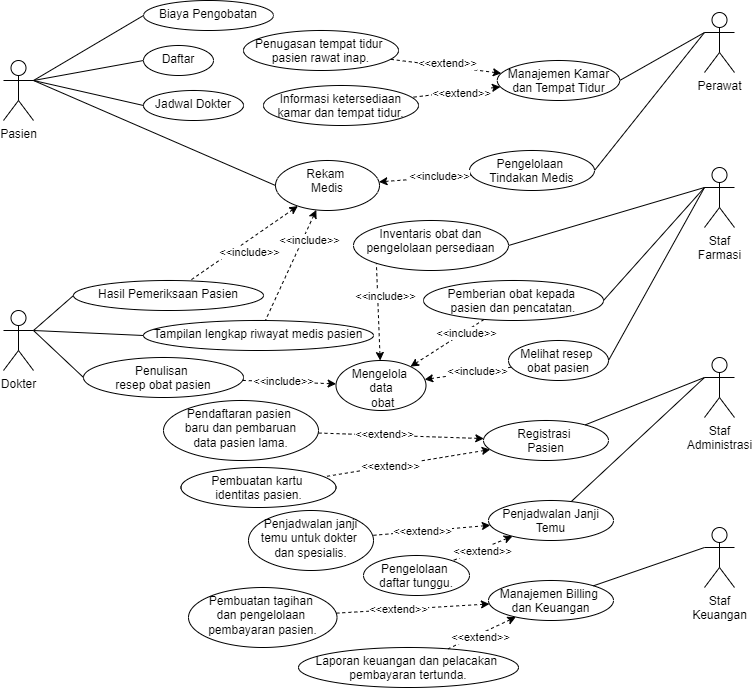

The diagram above was exported from draw.io. Its source (the exported page's mxGraphModel, read from the mxfile embedded in the PNG):
<mxGraphModel dx="746" dy="563" grid="1" gridSize="10" guides="1" tooltips="1" connect="1" arrows="1" fold="1" page="1" pageScale="1" pageWidth="850" pageHeight="1100" math="0" shadow="0">
  <root>
    <mxCell id="0" />
    <mxCell id="1" parent="0" />
    <mxCell id="2" value="" style="rounded=0;orthogonalLoop=1;jettySize=auto;html=1;endArrow=none;endFill=0;entryX=0;entryY=0.5;entryDx=0;entryDy=0;" parent="1" target="4" edge="1">
      <mxGeometry relative="1" as="geometry">
        <mxPoint x="75" y="89" as="sourcePoint" />
      </mxGeometry>
    </mxCell>
    <mxCell id="3" value="Pasien" style="shape=umlActor;verticalLabelPosition=bottom;verticalAlign=top;html=1;outlineConnect=0;" parent="1" vertex="1">
      <mxGeometry x="45" y="69" width="30" height="60" as="geometry" />
    </mxCell>
    <mxCell id="4" value="Daftar" style="ellipse;whiteSpace=wrap;html=1;verticalAlign=top;" parent="1" vertex="1">
      <mxGeometry x="185" y="54" width="70" height="30" as="geometry" />
    </mxCell>
    <mxCell id="5" value="Jadwal Dokter" style="ellipse;whiteSpace=wrap;html=1;verticalAlign=top;" parent="1" vertex="1">
      <mxGeometry x="185" y="99" width="100" height="30" as="geometry" />
    </mxCell>
    <mxCell id="6" value="" style="rounded=0;orthogonalLoop=1;jettySize=auto;html=1;endArrow=none;endFill=0;entryX=0;entryY=0.5;entryDx=0;entryDy=0;exitX=1;exitY=0.3333333333333333;exitDx=0;exitDy=0;exitPerimeter=0;" parent="1" source="3" target="5" edge="1">
      <mxGeometry relative="1" as="geometry">
        <mxPoint x="85" y="105" as="sourcePoint" />
        <mxPoint x="195" y="74" as="targetPoint" />
      </mxGeometry>
    </mxCell>
    <mxCell id="7" value="Biaya Pengobatan" style="ellipse;whiteSpace=wrap;html=1;verticalAlign=top;" parent="1" vertex="1">
      <mxGeometry x="185" y="9" width="130" height="30" as="geometry" />
    </mxCell>
    <mxCell id="8" value="Rekam&amp;nbsp;&lt;div&gt;Medis&lt;/div&gt;" style="ellipse;whiteSpace=wrap;html=1;verticalAlign=top;" parent="1" vertex="1">
      <mxGeometry x="317" y="169" width="104" height="50" as="geometry" />
    </mxCell>
    <mxCell id="9" value="" style="rounded=0;orthogonalLoop=1;jettySize=auto;html=1;endArrow=none;endFill=0;entryX=0;entryY=0.5;entryDx=0;entryDy=0;exitX=1;exitY=0.3333333333333333;exitDx=0;exitDy=0;exitPerimeter=0;" parent="1" source="3" target="7" edge="1">
      <mxGeometry relative="1" as="geometry">
        <mxPoint x="85" y="111" as="sourcePoint" />
        <mxPoint x="195" y="124" as="targetPoint" />
      </mxGeometry>
    </mxCell>
    <mxCell id="10" value="" style="rounded=0;orthogonalLoop=1;jettySize=auto;html=1;endArrow=none;endFill=0;entryX=0;entryY=0.5;entryDx=0;entryDy=0;exitX=1;exitY=0.3333333333333333;exitDx=0;exitDy=0;exitPerimeter=0;" parent="1" source="3" target="8" edge="1">
      <mxGeometry relative="1" as="geometry">
        <mxPoint x="95" y="121" as="sourcePoint" />
        <mxPoint x="205" y="134" as="targetPoint" />
      </mxGeometry>
    </mxCell>
    <mxCell id="11" value="Dokter" style="shape=umlActor;verticalLabelPosition=bottom;verticalAlign=top;html=1;outlineConnect=0;" parent="1" vertex="1">
      <mxGeometry x="45" y="319" width="30" height="60" as="geometry" />
    </mxCell>
    <mxCell id="12" value="" style="rounded=0;orthogonalLoop=1;jettySize=auto;html=1;endArrow=none;endFill=0;entryX=1;entryY=0.3333333333333333;entryDx=0;entryDy=0;entryPerimeter=0;exitX=0;exitY=0.5;exitDx=0;exitDy=0;" parent="1" source="20" target="11" edge="1">
      <mxGeometry relative="1" as="geometry">
        <mxPoint x="85" y="105" as="sourcePoint" />
        <mxPoint x="195" y="74" as="targetPoint" />
      </mxGeometry>
    </mxCell>
    <mxCell id="13" value="Mengelola&amp;nbsp;&lt;div&gt;data&lt;/div&gt;&lt;div&gt;&amp;nbsp;obat&lt;/div&gt;" style="ellipse;whiteSpace=wrap;html=1;verticalAlign=top;" parent="1" vertex="1">
      <mxGeometry x="377.5" y="369" width="90" height="50" as="geometry" />
    </mxCell>
    <mxCell id="14" value="" style="rounded=0;orthogonalLoop=1;jettySize=auto;html=1;endArrow=none;endFill=0;entryX=1;entryY=0.3333333333333333;entryDx=0;entryDy=0;entryPerimeter=0;exitX=0;exitY=0.5;exitDx=0;exitDy=0;" parent="1" source="28" target="11" edge="1">
      <mxGeometry relative="1" as="geometry">
        <mxPoint x="350" y="274" as="sourcePoint" />
        <mxPoint x="675" y="164" as="targetPoint" />
      </mxGeometry>
    </mxCell>
    <mxCell id="15" value="Perawat" style="shape=umlActor;verticalLabelPosition=bottom;verticalAlign=top;html=1;outlineConnect=0;" parent="1" vertex="1">
      <mxGeometry x="746" y="21" width="30" height="60" as="geometry" />
    </mxCell>
    <mxCell id="16" value="" style="rounded=0;orthogonalLoop=1;jettySize=auto;html=1;endArrow=none;endFill=0;entryX=0;entryY=0.3333333333333333;entryDx=0;entryDy=0;entryPerimeter=0;exitX=1;exitY=0.5;exitDx=0;exitDy=0;" parent="1" source="17" target="15" edge="1">
      <mxGeometry relative="1" as="geometry">
        <mxPoint x="217" y="234" as="sourcePoint" />
        <mxPoint x="85" y="349" as="targetPoint" />
      </mxGeometry>
    </mxCell>
    <mxCell id="17" value="Pengelolaan&amp;nbsp;&lt;div&gt;Tindakan Medis&lt;/div&gt;" style="ellipse;whiteSpace=wrap;html=1;verticalAlign=top;" parent="1" vertex="1">
      <mxGeometry x="511" y="159" width="125" height="40" as="geometry" />
    </mxCell>
    <mxCell id="18" value="" style="rounded=0;orthogonalLoop=1;jettySize=auto;html=1;endArrow=none;endFill=0;startArrow=classic;startFill=1;dashed=1;" parent="1" source="8" target="17" edge="1">
      <mxGeometry relative="1" as="geometry">
        <mxPoint x="350" y="274" as="sourcePoint" />
        <mxPoint x="605" y="114" as="targetPoint" />
      </mxGeometry>
    </mxCell>
    <mxCell id="19" value="&amp;lt;&amp;lt;include&amp;gt;&amp;gt;" style="edgeLabel;html=1;align=center;verticalAlign=middle;resizable=0;points=[];" parent="18" vertex="1" connectable="0">
      <mxGeometry x="0.3046" y="1" relative="1" as="geometry">
        <mxPoint as="offset" />
      </mxGeometry>
    </mxCell>
    <mxCell id="20" value="Hasil Pemeriksaan Pasien" style="ellipse;whiteSpace=wrap;html=1;verticalAlign=top;" parent="1" vertex="1">
      <mxGeometry x="115" y="289" width="190" height="30" as="geometry" />
    </mxCell>
    <mxCell id="21" value="" style="rounded=0;orthogonalLoop=1;jettySize=auto;html=1;endArrow=none;endFill=0;startArrow=classic;startFill=1;dashed=1;" parent="1" source="8" target="20" edge="1">
      <mxGeometry relative="1" as="geometry">
        <mxPoint x="300" y="210" as="sourcePoint" />
        <mxPoint x="464" y="126" as="targetPoint" />
      </mxGeometry>
    </mxCell>
    <mxCell id="22" value="&amp;lt;&amp;lt;include&amp;gt;&amp;gt;" style="edgeLabel;html=1;align=center;verticalAlign=middle;resizable=0;points=[];" parent="21" vertex="1" connectable="0">
      <mxGeometry x="0.3046" y="1" relative="1" as="geometry">
        <mxPoint x="21" y="-4" as="offset" />
      </mxGeometry>
    </mxCell>
    <mxCell id="23" value="Tampilan lengkap riwayat medis pasien" style="ellipse;whiteSpace=wrap;html=1;verticalAlign=top;" parent="1" vertex="1">
      <mxGeometry x="185" y="329" width="230" height="30" as="geometry" />
    </mxCell>
    <mxCell id="24" value="" style="rounded=0;orthogonalLoop=1;jettySize=auto;html=1;endArrow=none;endFill=0;startArrow=classic;startFill=1;dashed=1;" parent="1" source="8" target="23" edge="1">
      <mxGeometry relative="1" as="geometry">
        <mxPoint x="285" y="284" as="sourcePoint" />
        <mxPoint x="262" y="329" as="targetPoint" />
      </mxGeometry>
    </mxCell>
    <mxCell id="25" value="&amp;lt;&amp;lt;include&amp;gt;&amp;gt;" style="edgeLabel;html=1;align=center;verticalAlign=middle;resizable=0;points=[];" parent="24" vertex="1" connectable="0">
      <mxGeometry x="0.3046" y="1" relative="1" as="geometry">
        <mxPoint x="25" y="-42" as="offset" />
      </mxGeometry>
    </mxCell>
    <mxCell id="26" value="" style="rounded=0;orthogonalLoop=1;jettySize=auto;html=1;endArrow=none;endFill=0;exitX=0;exitY=0.5;exitDx=0;exitDy=0;entryX=1;entryY=0.3333333333333333;entryDx=0;entryDy=0;entryPerimeter=0;" parent="1" source="23" target="11" edge="1">
      <mxGeometry relative="1" as="geometry">
        <mxPoint x="125" y="314" as="sourcePoint" />
        <mxPoint x="85" y="349" as="targetPoint" />
      </mxGeometry>
    </mxCell>
    <mxCell id="27" value="" style="rounded=0;orthogonalLoop=1;jettySize=auto;html=1;endArrow=none;endFill=0;entryX=0;entryY=0.3333333333333333;entryDx=0;entryDy=0;entryPerimeter=0;exitX=1;exitY=0.5;exitDx=0;exitDy=0;" parent="1" source="34" target="33" edge="1">
      <mxGeometry relative="1" as="geometry">
        <mxPoint x="559" y="112" as="sourcePoint" />
        <mxPoint x="605" y="114" as="targetPoint" />
      </mxGeometry>
    </mxCell>
    <mxCell id="28" value="Penulisan&amp;nbsp;&lt;div&gt;&lt;span style=&quot;background-color: initial;&quot;&gt;resep obat pasien&lt;/span&gt;&lt;/div&gt;" style="ellipse;whiteSpace=wrap;html=1;verticalAlign=top;" parent="1" vertex="1">
      <mxGeometry x="125" y="366" width="160" height="40" as="geometry" />
    </mxCell>
    <mxCell id="29" value="" style="rounded=0;orthogonalLoop=1;jettySize=auto;html=1;endArrow=none;endFill=0;startArrow=classic;startFill=1;dashed=1;" parent="1" source="13" target="28" edge="1">
      <mxGeometry relative="1" as="geometry">
        <mxPoint x="371" y="239" as="sourcePoint" />
        <mxPoint x="318" y="339" as="targetPoint" />
      </mxGeometry>
    </mxCell>
    <mxCell id="30" value="&amp;lt;&amp;lt;include&amp;gt;&amp;gt;" style="edgeLabel;html=1;align=center;verticalAlign=middle;resizable=0;points=[];" parent="29" vertex="1" connectable="0">
      <mxGeometry x="0.3046" y="1" relative="1" as="geometry">
        <mxPoint x="8" y="-2" as="offset" />
      </mxGeometry>
    </mxCell>
    <mxCell id="31" value="Manajemen Kamar&lt;div&gt;&lt;div&gt;dan Tempat Tidur&lt;/div&gt;&lt;/div&gt;" style="ellipse;whiteSpace=wrap;html=1;verticalAlign=top;" parent="1" vertex="1">
      <mxGeometry x="538.75" y="69" width="122.5" height="40" as="geometry" />
    </mxCell>
    <mxCell id="32" value="" style="rounded=0;orthogonalLoop=1;jettySize=auto;html=1;endArrow=none;endFill=0;entryX=0;entryY=0.3333333333333333;entryDx=0;entryDy=0;entryPerimeter=0;exitX=1;exitY=0.5;exitDx=0;exitDy=0;" parent="1" source="31" target="15" edge="1">
      <mxGeometry relative="1" as="geometry">
        <mxPoint x="559" y="112" as="sourcePoint" />
        <mxPoint x="605" y="114" as="targetPoint" />
      </mxGeometry>
    </mxCell>
    <mxCell id="33" value="Staf&lt;br&gt;Farmasi" style="shape=umlActor;verticalLabelPosition=bottom;verticalAlign=top;html=1;outlineConnect=0;" parent="1" vertex="1">
      <mxGeometry x="746" y="176" width="30" height="60" as="geometry" />
    </mxCell>
    <mxCell id="34" value="Inventaris obat dan&lt;div&gt;pengelolaan persediaan&lt;/div&gt;" style="ellipse;whiteSpace=wrap;html=1;verticalAlign=top;" parent="1" vertex="1">
      <mxGeometry x="395" y="229" width="155" height="50" as="geometry" />
    </mxCell>
    <mxCell id="35" value="Pemberian obat kepada&amp;nbsp;&lt;div&gt;pasien dan pencatatan.&lt;/div&gt;" style="ellipse;whiteSpace=wrap;html=1;verticalAlign=top;" parent="1" vertex="1">
      <mxGeometry x="465" y="289" width="180" height="40" as="geometry" />
    </mxCell>
    <mxCell id="36" value="" style="rounded=0;orthogonalLoop=1;jettySize=auto;html=1;endArrow=none;endFill=0;entryX=0;entryY=0.3333333333333333;entryDx=0;entryDy=0;entryPerimeter=0;exitX=1;exitY=0.5;exitDx=0;exitDy=0;" parent="1" source="35" target="33" edge="1">
      <mxGeometry relative="1" as="geometry">
        <mxPoint x="630" y="244" as="sourcePoint" />
        <mxPoint x="735" y="269" as="targetPoint" />
      </mxGeometry>
    </mxCell>
    <mxCell id="37" value="" style="rounded=0;orthogonalLoop=1;jettySize=auto;html=1;endArrow=none;endFill=0;startArrow=classic;startFill=1;dashed=1;entryX=0;entryY=1;entryDx=0;entryDy=0;" parent="1" source="13" target="34" edge="1">
      <mxGeometry relative="1" as="geometry">
        <mxPoint x="405" y="410" as="sourcePoint" />
        <mxPoint x="288" y="400" as="targetPoint" />
      </mxGeometry>
    </mxCell>
    <mxCell id="38" value="&amp;lt;&amp;lt;include&amp;gt;&amp;gt;" style="edgeLabel;html=1;align=center;verticalAlign=middle;resizable=0;points=[];" parent="37" vertex="1" connectable="0">
      <mxGeometry x="0.3046" y="1" relative="1" as="geometry">
        <mxPoint x="8" y="-2" as="offset" />
      </mxGeometry>
    </mxCell>
    <mxCell id="39" value="" style="rounded=0;orthogonalLoop=1;jettySize=auto;html=1;endArrow=none;endFill=0;startArrow=classic;startFill=1;dashed=1;" parent="1" source="13" target="35" edge="1">
      <mxGeometry relative="1" as="geometry">
        <mxPoint x="415" y="420" as="sourcePoint" />
        <mxPoint x="298" y="410" as="targetPoint" />
      </mxGeometry>
    </mxCell>
    <mxCell id="40" value="&amp;lt;&amp;lt;include&amp;gt;&amp;gt;" style="edgeLabel;html=1;align=center;verticalAlign=middle;resizable=0;points=[];" parent="39" vertex="1" connectable="0">
      <mxGeometry x="0.3046" y="1" relative="1" as="geometry">
        <mxPoint x="8" y="-2" as="offset" />
      </mxGeometry>
    </mxCell>
    <mxCell id="41" value="Staf&lt;div&gt;Administrasi&lt;/div&gt;" style="shape=umlActor;verticalLabelPosition=bottom;verticalAlign=top;html=1;outlineConnect=0;" parent="1" vertex="1">
      <mxGeometry x="746" y="366" width="30" height="60" as="geometry" />
    </mxCell>
    <mxCell id="42" value="Registrasi&amp;nbsp;&lt;div&gt;Pasien&lt;/div&gt;" style="ellipse;whiteSpace=wrap;html=1;verticalAlign=top;" parent="1" vertex="1">
      <mxGeometry x="525" y="429" width="125" height="40" as="geometry" />
    </mxCell>
    <mxCell id="43" value="" style="rounded=0;orthogonalLoop=1;jettySize=auto;html=1;endArrow=none;endFill=0;startArrow=classic;startFill=1;dashed=1;" parent="1" source="42" target="45" edge="1">
      <mxGeometry relative="1" as="geometry">
        <mxPoint x="475" y="393" as="sourcePoint" />
        <mxPoint x="383.18045189531506" y="477.31711037119146" as="targetPoint" />
      </mxGeometry>
    </mxCell>
    <mxCell id="44" value="&amp;lt;&amp;lt;extend&amp;gt;&amp;gt;" style="edgeLabel;html=1;align=center;verticalAlign=middle;resizable=0;points=[];" parent="43" vertex="1" connectable="0">
      <mxGeometry x="0.3046" y="1" relative="1" as="geometry">
        <mxPoint x="8" y="-2" as="offset" />
      </mxGeometry>
    </mxCell>
    <mxCell id="45" value="Pendaftaran pasien&amp;nbsp;&lt;div&gt;baru dan pembaruan&lt;/div&gt;&lt;div&gt;data pasien lama.&lt;/div&gt;" style="ellipse;whiteSpace=wrap;html=1;verticalAlign=top;" parent="1" vertex="1">
      <mxGeometry x="205" y="409" width="155" height="60" as="geometry" />
    </mxCell>
    <mxCell id="46" value="Pembuatan kartu&amp;nbsp;&lt;div&gt;identitas pasien.&lt;/div&gt;" style="ellipse;whiteSpace=wrap;html=1;verticalAlign=top;" parent="1" vertex="1">
      <mxGeometry x="222.5" y="476" width="155" height="40" as="geometry" />
    </mxCell>
    <mxCell id="47" value="" style="rounded=0;orthogonalLoop=1;jettySize=auto;html=1;endArrow=none;endFill=0;startArrow=classic;startFill=1;dashed=1;" parent="1" source="42" target="46" edge="1">
      <mxGeometry relative="1" as="geometry">
        <mxPoint x="539" y="466" as="sourcePoint" />
        <mxPoint x="436" y="480" as="targetPoint" />
      </mxGeometry>
    </mxCell>
    <mxCell id="48" value="&amp;lt;&amp;lt;extend&amp;gt;&amp;gt;" style="edgeLabel;html=1;align=center;verticalAlign=middle;resizable=0;points=[];" parent="47" vertex="1" connectable="0">
      <mxGeometry x="0.3046" y="1" relative="1" as="geometry">
        <mxPoint x="8" y="-2" as="offset" />
      </mxGeometry>
    </mxCell>
    <mxCell id="49" value="" style="endArrow=none;html=1;rounded=0;entryX=0;entryY=0.3333333333333333;entryDx=0;entryDy=0;entryPerimeter=0;" parent="1" source="42" target="41" edge="1">
      <mxGeometry width="50" height="50" relative="1" as="geometry">
        <mxPoint x="535" y="439" as="sourcePoint" />
        <mxPoint x="585" y="389" as="targetPoint" />
      </mxGeometry>
    </mxCell>
    <mxCell id="50" value="Penjadwalan Janji Temu" style="ellipse;whiteSpace=wrap;html=1;verticalAlign=top;" parent="1" vertex="1">
      <mxGeometry x="530" y="509" width="125" height="40" as="geometry" />
    </mxCell>
    <mxCell id="51" value="" style="endArrow=none;html=1;rounded=0;entryX=0;entryY=0.3333333333333333;entryDx=0;entryDy=0;entryPerimeter=0;" parent="1" source="50" target="41" edge="1">
      <mxGeometry width="50" height="50" relative="1" as="geometry">
        <mxPoint x="660" y="459" as="sourcePoint" />
        <mxPoint x="695" y="459" as="targetPoint" />
      </mxGeometry>
    </mxCell>
    <mxCell id="52" value="Penjadwalan janji temu untuk dokter&amp;nbsp;&lt;div&gt;dan spesialis.&lt;/div&gt;" style="ellipse;whiteSpace=wrap;html=1;verticalAlign=top;" parent="1" vertex="1">
      <mxGeometry x="290" y="519" width="125" height="60" as="geometry" />
    </mxCell>
    <mxCell id="53" value="" style="rounded=0;orthogonalLoop=1;jettySize=auto;html=1;endArrow=none;endFill=0;startArrow=classic;startFill=1;dashed=1;" parent="1" source="50" target="52" edge="1">
      <mxGeometry relative="1" as="geometry">
        <mxPoint x="539" y="466" as="sourcePoint" />
        <mxPoint x="436" y="480" as="targetPoint" />
      </mxGeometry>
    </mxCell>
    <mxCell id="54" value="&amp;lt;&amp;lt;extend&amp;gt;&amp;gt;" style="edgeLabel;html=1;align=center;verticalAlign=middle;resizable=0;points=[];" parent="53" vertex="1" connectable="0">
      <mxGeometry x="0.3046" y="1" relative="1" as="geometry">
        <mxPoint x="8" y="-2" as="offset" />
      </mxGeometry>
    </mxCell>
    <mxCell id="55" value="Pengelolaan&amp;nbsp;&lt;div&gt;daftar tunggu.&lt;br&gt;&lt;/div&gt;" style="ellipse;whiteSpace=wrap;html=1;verticalAlign=top;" parent="1" vertex="1">
      <mxGeometry x="405" y="564" width="106" height="40" as="geometry" />
    </mxCell>
    <mxCell id="56" value="" style="rounded=0;orthogonalLoop=1;jettySize=auto;html=1;endArrow=none;endFill=0;startArrow=classic;startFill=1;dashed=1;" parent="1" source="50" target="55" edge="1">
      <mxGeometry relative="1" as="geometry">
        <mxPoint x="542" y="544" as="sourcePoint" />
        <mxPoint x="424" y="554" as="targetPoint" />
      </mxGeometry>
    </mxCell>
    <mxCell id="57" value="&amp;lt;&amp;lt;extend&amp;gt;&amp;gt;" style="edgeLabel;html=1;align=center;verticalAlign=middle;resizable=0;points=[];" parent="56" vertex="1" connectable="0">
      <mxGeometry x="0.3046" y="1" relative="1" as="geometry">
        <mxPoint x="8" y="-2" as="offset" />
      </mxGeometry>
    </mxCell>
    <mxCell id="58" value="Staf&lt;div&gt;Keuangan&lt;/div&gt;" style="shape=umlActor;verticalLabelPosition=bottom;verticalAlign=top;html=1;outlineConnect=0;" parent="1" vertex="1">
      <mxGeometry x="746" y="536" width="30" height="60" as="geometry" />
    </mxCell>
    <mxCell id="59" value="Manajemen Billing&amp;nbsp;&lt;div&gt;dan Keuangan&lt;/div&gt;" style="ellipse;whiteSpace=wrap;html=1;verticalAlign=top;" parent="1" vertex="1">
      <mxGeometry x="530" y="589" width="125" height="40" as="geometry" />
    </mxCell>
    <mxCell id="60" value="" style="endArrow=none;html=1;rounded=0;entryX=0;entryY=0.3333333333333333;entryDx=0;entryDy=0;entryPerimeter=0;" parent="1" source="59" target="58" edge="1">
      <mxGeometry width="50" height="50" relative="1" as="geometry">
        <mxPoint x="624" y="520" as="sourcePoint" />
        <mxPoint x="695" y="459" as="targetPoint" />
      </mxGeometry>
    </mxCell>
    <mxCell id="61" value="Pembuatan tagihan&amp;nbsp;&lt;div&gt;dan pengelolaan&amp;nbsp;&lt;div&gt;pembayaran pasien.&lt;br&gt;&lt;/div&gt;&lt;/div&gt;" style="ellipse;whiteSpace=wrap;html=1;verticalAlign=top;" parent="1" vertex="1">
      <mxGeometry x="230" y="596" width="148.5" height="60" as="geometry" />
    </mxCell>
    <mxCell id="62" value="" style="rounded=0;orthogonalLoop=1;jettySize=auto;html=1;endArrow=none;endFill=0;startArrow=classic;startFill=1;dashed=1;" parent="1" source="59" target="61" edge="1">
      <mxGeometry relative="1" as="geometry">
        <mxPoint x="542" y="544" as="sourcePoint" />
        <mxPoint x="424" y="554" as="targetPoint" />
      </mxGeometry>
    </mxCell>
    <mxCell id="63" value="&amp;lt;&amp;lt;extend&amp;gt;&amp;gt;" style="edgeLabel;html=1;align=center;verticalAlign=middle;resizable=0;points=[];" parent="62" vertex="1" connectable="0">
      <mxGeometry x="0.3046" y="1" relative="1" as="geometry">
        <mxPoint x="8" y="-2" as="offset" />
      </mxGeometry>
    </mxCell>
    <mxCell id="64" value="&lt;div&gt;Laporan keuangan&amp;nbsp;&lt;span style=&quot;background-color: initial;&quot;&gt;dan pelacakan&amp;nbsp;&lt;/span&gt;&lt;/div&gt;&lt;div&gt;pembayaran tertunda.&lt;br&gt;&lt;br&gt;&lt;/div&gt;" style="ellipse;whiteSpace=wrap;html=1;verticalAlign=top;" parent="1" vertex="1">
      <mxGeometry x="340" y="656" width="220" height="40" as="geometry" />
    </mxCell>
    <mxCell id="65" value="" style="rounded=0;orthogonalLoop=1;jettySize=auto;html=1;endArrow=none;endFill=0;startArrow=classic;startFill=1;dashed=1;" parent="1" source="59" target="64" edge="1">
      <mxGeometry relative="1" as="geometry">
        <mxPoint x="532" y="654" as="sourcePoint" />
        <mxPoint x="429" y="663" as="targetPoint" />
      </mxGeometry>
    </mxCell>
    <mxCell id="66" value="&amp;lt;&amp;lt;extend&amp;gt;&amp;gt;" style="edgeLabel;html=1;align=center;verticalAlign=middle;resizable=0;points=[];" parent="65" vertex="1" connectable="0">
      <mxGeometry x="0.3046" y="1" relative="1" as="geometry">
        <mxPoint x="8" y="-2" as="offset" />
      </mxGeometry>
    </mxCell>
    <mxCell id="67" value="Melihat resep&amp;nbsp;&lt;div&gt;obat pasien&lt;/div&gt;" style="ellipse;whiteSpace=wrap;html=1;verticalAlign=top;" parent="1" vertex="1">
      <mxGeometry x="550" y="349" width="100" height="40" as="geometry" />
    </mxCell>
    <mxCell id="68" value="" style="rounded=0;orthogonalLoop=1;jettySize=auto;html=1;endArrow=none;endFill=0;entryX=0;entryY=0.3333333333333333;entryDx=0;entryDy=0;entryPerimeter=0;exitX=1;exitY=0.5;exitDx=0;exitDy=0;" parent="1" source="67" target="33" edge="1">
      <mxGeometry relative="1" as="geometry">
        <mxPoint x="655" y="319" as="sourcePoint" />
        <mxPoint x="695" y="269" as="targetPoint" />
      </mxGeometry>
    </mxCell>
    <mxCell id="69" value="" style="rounded=0;orthogonalLoop=1;jettySize=auto;html=1;endArrow=none;endFill=0;startArrow=classic;startFill=1;dashed=1;" parent="1" source="13" target="67" edge="1">
      <mxGeometry relative="1" as="geometry">
        <mxPoint x="405" y="410" as="sourcePoint" />
        <mxPoint x="288" y="400" as="targetPoint" />
      </mxGeometry>
    </mxCell>
    <mxCell id="70" value="&amp;lt;&amp;lt;include&amp;gt;&amp;gt;" style="edgeLabel;html=1;align=center;verticalAlign=middle;resizable=0;points=[];" parent="69" vertex="1" connectable="0">
      <mxGeometry x="0.3046" y="1" relative="1" as="geometry">
        <mxPoint x="-4" y="1" as="offset" />
      </mxGeometry>
    </mxCell>
    <mxCell id="71" value="Informasi ketersediaan&lt;div&gt;kamar dan tempat tidur.&lt;/div&gt;" style="ellipse;whiteSpace=wrap;html=1;verticalAlign=top;" parent="1" vertex="1">
      <mxGeometry x="305" y="94" width="155" height="40" as="geometry" />
    </mxCell>
    <mxCell id="72" value="" style="rounded=0;orthogonalLoop=1;jettySize=auto;html=1;endArrow=none;endFill=0;startArrow=classic;startFill=1;dashed=1;" parent="1" source="31" target="71" edge="1">
      <mxGeometry relative="1" as="geometry">
        <mxPoint x="672" y="-17" as="sourcePoint" />
        <mxPoint x="545" y="9" as="targetPoint" />
      </mxGeometry>
    </mxCell>
    <mxCell id="73" value="&amp;lt;&amp;lt;extend&amp;gt;&amp;gt;" style="edgeLabel;html=1;align=center;verticalAlign=middle;resizable=0;points=[];" parent="72" vertex="1" connectable="0">
      <mxGeometry x="0.3046" y="1" relative="1" as="geometry">
        <mxPoint x="18" y="-2" as="offset" />
      </mxGeometry>
    </mxCell>
    <mxCell id="74" value="Penugasan tempat tidur&amp;nbsp;&lt;div&gt;pasien rawat inap.&lt;/div&gt;" style="ellipse;whiteSpace=wrap;html=1;verticalAlign=top;" parent="1" vertex="1">
      <mxGeometry x="285" y="39" width="155" height="40" as="geometry" />
    </mxCell>
    <mxCell id="75" value="" style="rounded=0;orthogonalLoop=1;jettySize=auto;html=1;endArrow=none;endFill=0;startArrow=classic;startFill=1;dashed=1;" parent="1" source="31" target="74" edge="1">
      <mxGeometry relative="1" as="geometry">
        <mxPoint x="576" y="81" as="sourcePoint" />
        <mxPoint x="450" y="111" as="targetPoint" />
      </mxGeometry>
    </mxCell>
    <mxCell id="76" value="&amp;lt;&amp;lt;extend&amp;gt;&amp;gt;" style="edgeLabel;html=1;align=center;verticalAlign=middle;resizable=0;points=[];" parent="75" vertex="1" connectable="0">
      <mxGeometry x="0.3046" y="1" relative="1" as="geometry">
        <mxPoint x="18" y="-2" as="offset" />
      </mxGeometry>
    </mxCell>
  </root>
</mxGraphModel>